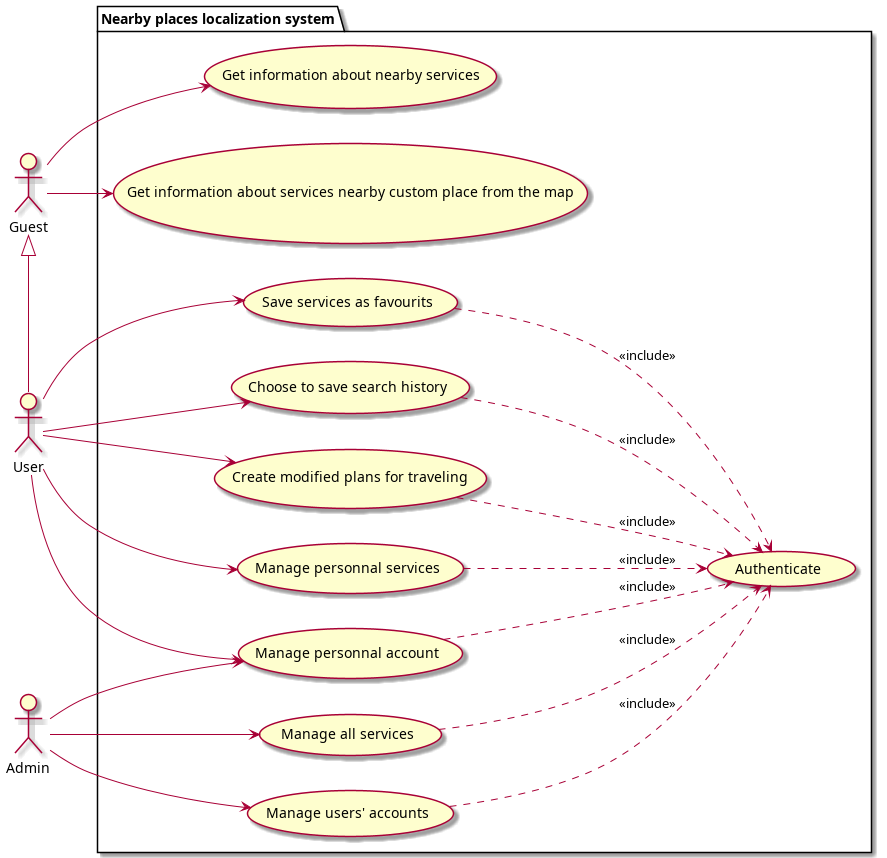

The diagram above was rendered by PlantUML. Its source (embedded in the PNG):
@startuml use_case
left to right direction

' actors
actor Guest as g
actor User as u
actor Admin as a

' system package and use cases
package "Nearby places localization system"{
    usecase "Get information about nearby services" as g1
    usecase "Get information about services nearby custom place from the map" as g2
    usecase "Authenticate" as auth
    usecase "Save services as favourits" as u2
    usecase "Choose to save search history" as u3
    usecase "Create modified plans for traveling" as u4
    usecase "Manage personnal account" as acc_man
    usecase "Manage users' accounts" as a1
    usecase "Manage personnal services" as personnal_service_management
    usecase "Manage all services" as service_management
}

' use case main relations
g --> g1
g --> g2
u --> u2
u --> u3
u --> u4
u --> acc_man
a --> a1
a --> acc_man
a --> service_management
u --> personnal_service_management

' includes
u2 ..> auth : <<include>>
u3 ..> auth : <<include>>
u4 ..> auth : <<include>>
a1 ..> auth : <<include>>
acc_man ..> auth : <<include>>
service_management ..> auth : <<include>>
personnal_service_management ..> auth : <<include>>

' generalization
g <|- u
@enduml